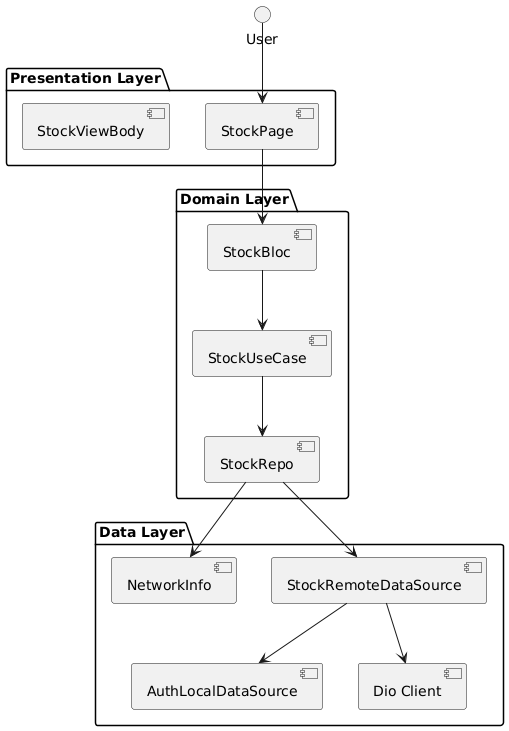

The diagram above was rendered by PlantUML. Its source (embedded in the PNG):
@startuml
package "Presentation Layer" {
  [StockPage]
  [StockViewBody]
}

package "Domain Layer" {
  [StockBloc]
  [StockUseCase]
  [StockRepo]
}

package "Data Layer" {
  [StockRemoteDataSource]
  [AuthLocalDataSource]
  [NetworkInfo]
  [Dio Client]
}

User --> [StockPage]

[StockPage] --> [StockBloc]
[StockBloc] --> [StockUseCase]
[StockUseCase] --> [StockRepo]
[StockRepo] --> [StockRemoteDataSource]
[StockRepo] --> [NetworkInfo]
[StockRemoteDataSource] --> [Dio Client]
[StockRemoteDataSource] --> [AuthLocalDataSource]
@enduml